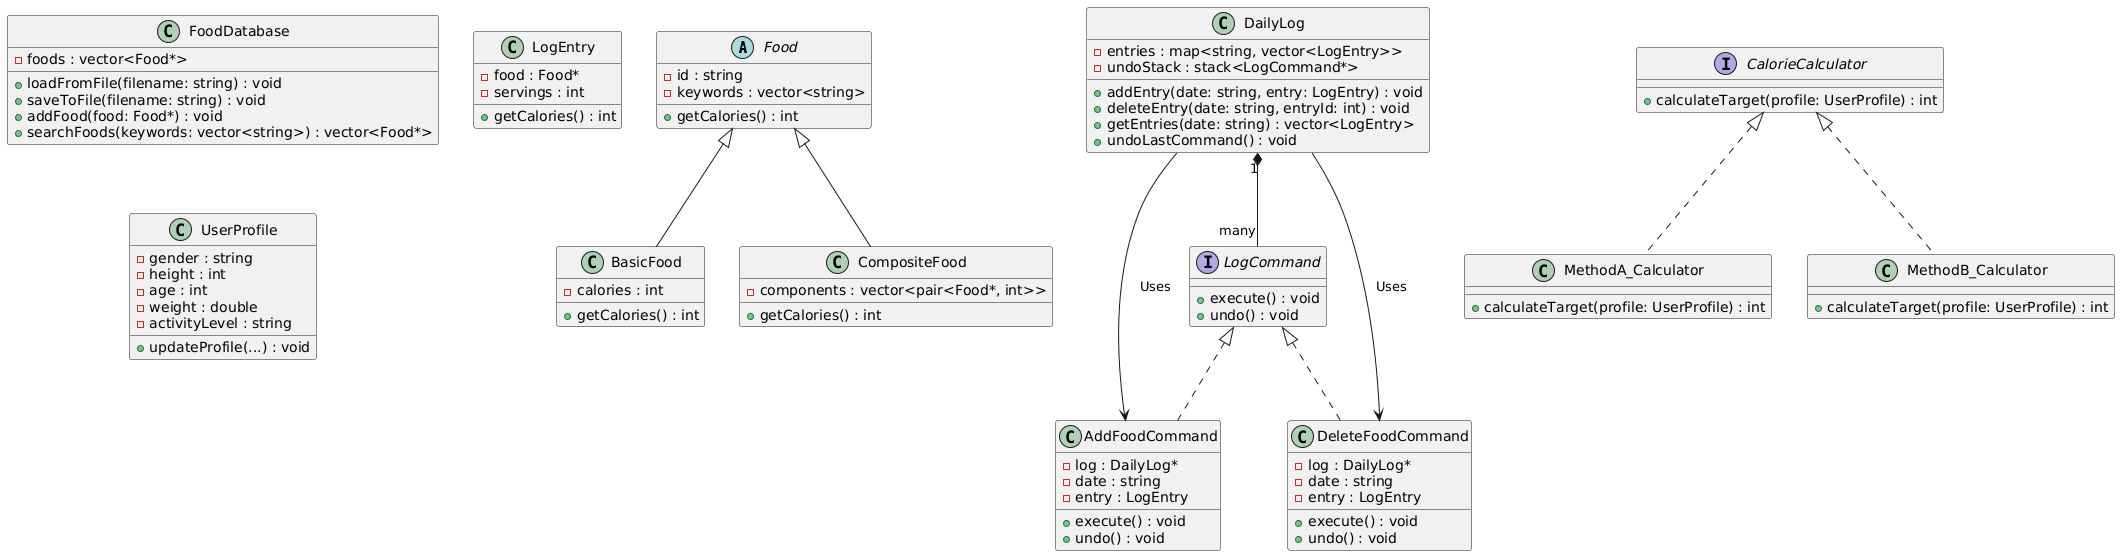

The diagram above was rendered by PlantUML. Its source (embedded in the PNG):
@startuml
' Abstract class Food
abstract class Food {
  - id : string
  - keywords : vector<string>
  + getCalories() : int
}

' BasicFood derived from Food
class BasicFood {
  - calories : int
  + getCalories() : int
}

' CompositeFood derived from Food
class CompositeFood {
  - components : vector<pair<Food*, int>>
  + getCalories() : int
}

Food <|-- BasicFood
Food <|-- CompositeFood

' FoodDatabase class
class FoodDatabase {
  - foods : vector<Food*>
  + loadFromFile(filename: string) : void
  + saveToFile(filename: string) : void
  + addFood(food: Food*) : void
  + searchFoods(keywords: vector<string>) : vector<Food*>
}

' LogEntry class
class LogEntry {
  - food : Food*
  - servings : int
  + getCalories() : int
}

' DailyLog class with undo functionality
class DailyLog {
  - entries : map<string, vector<LogEntry>>
  - undoStack : stack<LogCommand*>
  + addEntry(date: string, entry: LogEntry) : void
  + deleteEntry(date: string, entryId: int) : void
  + getEntries(date: string) : vector<LogEntry>
  + undoLastCommand() : void
}

' Command Pattern for Undo
interface LogCommand {
  + execute() : void
  + undo() : void
}

class AddFoodCommand {
  - log : DailyLog*
  - date : string
  - entry : LogEntry
  + execute() : void
  + undo() : void
}

class DeleteFoodCommand {
  - log : DailyLog*
  - date : string
  - entry : LogEntry
  + execute() : void
  + undo() : void
}

LogCommand <|.. AddFoodCommand
LogCommand <|.. DeleteFoodCommand

' Undo integration
DailyLog "1" *-- "many" LogCommand
DailyLog --> AddFoodCommand : "Uses"
DailyLog --> DeleteFoodCommand : "Uses"

' UserProfile class
class UserProfile {
  - gender : string
  - height : int
  - age : int
  - weight : double
  - activityLevel : string
  + updateProfile(...) : void
}

' CalorieCalculator interface and its implementations
interface CalorieCalculator {
  + calculateTarget(profile: UserProfile) : int
}

class MethodA_Calculator {
  + calculateTarget(profile: UserProfile) : int
}

class MethodB_Calculator {
  + calculateTarget(profile: UserProfile) : int
}

CalorieCalculator <|.. MethodA_Calculator
CalorieCalculator <|.. MethodB_Calculator
@enduml